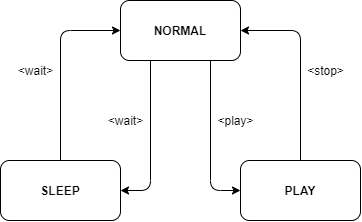

The diagram above was exported from draw.io. Its source (the exported page's mxGraphModel, read from the mxfile embedded in the PNG):
<mxGraphModel dx="723" dy="367" grid="1" gridSize="10" guides="1" tooltips="1" connect="1" arrows="1" fold="1" page="1" pageScale="1" pageWidth="850" pageHeight="1100" math="0" shadow="0">
  <root>
    <mxCell id="0" />
    <mxCell id="1" parent="0" />
    <mxCell id="eD3_6d-h2a-9cLrlIuMS-6" value="&lt;b&gt;NORMAL&lt;/b&gt;" style="rounded=1;whiteSpace=wrap;html=1;fillColor=none;" vertex="1" parent="1">
      <mxGeometry x="330" y="90" width="120" height="60" as="geometry" />
    </mxCell>
    <mxCell id="eD3_6d-h2a-9cLrlIuMS-7" value="&lt;b&gt;SLEEP&lt;/b&gt;" style="rounded=1;whiteSpace=wrap;html=1;fillColor=none;" vertex="1" parent="1">
      <mxGeometry x="210" y="250" width="120" height="60" as="geometry" />
    </mxCell>
    <mxCell id="eD3_6d-h2a-9cLrlIuMS-8" value="&lt;b&gt;PLAY&lt;/b&gt;" style="rounded=1;whiteSpace=wrap;html=1;fillColor=none;" vertex="1" parent="1">
      <mxGeometry x="450" y="250" width="120" height="60" as="geometry" />
    </mxCell>
    <mxCell id="eD3_6d-h2a-9cLrlIuMS-9" value="" style="endArrow=classic;html=1;entryX=0;entryY=0.5;entryDx=0;entryDy=0;exitX=0.5;exitY=0;exitDx=0;exitDy=0;" edge="1" parent="1" source="eD3_6d-h2a-9cLrlIuMS-7" target="eD3_6d-h2a-9cLrlIuMS-6">
      <mxGeometry width="50" height="50" relative="1" as="geometry">
        <mxPoint x="245" y="200" as="sourcePoint" />
        <mxPoint x="295" y="150" as="targetPoint" />
        <Array as="points">
          <mxPoint x="270" y="120" />
        </Array>
      </mxGeometry>
    </mxCell>
    <mxCell id="eD3_6d-h2a-9cLrlIuMS-10" value="" style="endArrow=classic;html=1;exitX=0.25;exitY=1;exitDx=0;exitDy=0;entryX=1;entryY=0.5;entryDx=0;entryDy=0;" edge="1" parent="1" source="eD3_6d-h2a-9cLrlIuMS-6" target="eD3_6d-h2a-9cLrlIuMS-7">
      <mxGeometry width="50" height="50" relative="1" as="geometry">
        <mxPoint x="320" y="220" as="sourcePoint" />
        <mxPoint x="370" y="230" as="targetPoint" />
        <Array as="points">
          <mxPoint x="360" y="280" />
        </Array>
      </mxGeometry>
    </mxCell>
    <mxCell id="eD3_6d-h2a-9cLrlIuMS-11" value="" style="endArrow=classic;html=1;entryX=0;entryY=0.5;entryDx=0;entryDy=0;exitX=0.75;exitY=1;exitDx=0;exitDy=0;" edge="1" parent="1" source="eD3_6d-h2a-9cLrlIuMS-6" target="eD3_6d-h2a-9cLrlIuMS-8">
      <mxGeometry width="50" height="50" relative="1" as="geometry">
        <mxPoint x="410" y="240" as="sourcePoint" />
        <mxPoint x="460" y="190" as="targetPoint" />
        <Array as="points">
          <mxPoint x="420" y="280" />
        </Array>
      </mxGeometry>
    </mxCell>
    <mxCell id="eD3_6d-h2a-9cLrlIuMS-12" value="" style="endArrow=classic;html=1;entryX=1;entryY=0.5;entryDx=0;entryDy=0;exitX=0.5;exitY=0;exitDx=0;exitDy=0;" edge="1" parent="1" source="eD3_6d-h2a-9cLrlIuMS-8" target="eD3_6d-h2a-9cLrlIuMS-6">
      <mxGeometry width="50" height="50" relative="1" as="geometry">
        <mxPoint x="520" y="220" as="sourcePoint" />
        <mxPoint x="570" y="170" as="targetPoint" />
        <Array as="points">
          <mxPoint x="510" y="120" />
        </Array>
      </mxGeometry>
    </mxCell>
    <mxCell id="eD3_6d-h2a-9cLrlIuMS-13" value="&amp;lt;wait&amp;gt;" style="text;html=1;align=center;verticalAlign=middle;resizable=0;points=[];autosize=1;" vertex="1" parent="1">
      <mxGeometry x="310" y="200" width="50" height="20" as="geometry" />
    </mxCell>
    <mxCell id="eD3_6d-h2a-9cLrlIuMS-14" value="&amp;lt;wait&amp;gt;" style="text;html=1;align=center;verticalAlign=middle;resizable=0;points=[];autosize=1;" vertex="1" parent="1">
      <mxGeometry x="220" y="150" width="50" height="20" as="geometry" />
    </mxCell>
    <mxCell id="eD3_6d-h2a-9cLrlIuMS-15" value="&amp;lt;play&amp;gt;" style="text;html=1;align=center;verticalAlign=middle;resizable=0;points=[];autosize=1;" vertex="1" parent="1">
      <mxGeometry x="420" y="200" width="50" height="20" as="geometry" />
    </mxCell>
    <mxCell id="eD3_6d-h2a-9cLrlIuMS-16" value="&amp;lt;stop&amp;gt;" style="text;html=1;align=center;verticalAlign=middle;resizable=0;points=[];autosize=1;" vertex="1" parent="1">
      <mxGeometry x="510" y="150" width="50" height="20" as="geometry" />
    </mxCell>
  </root>
</mxGraphModel>